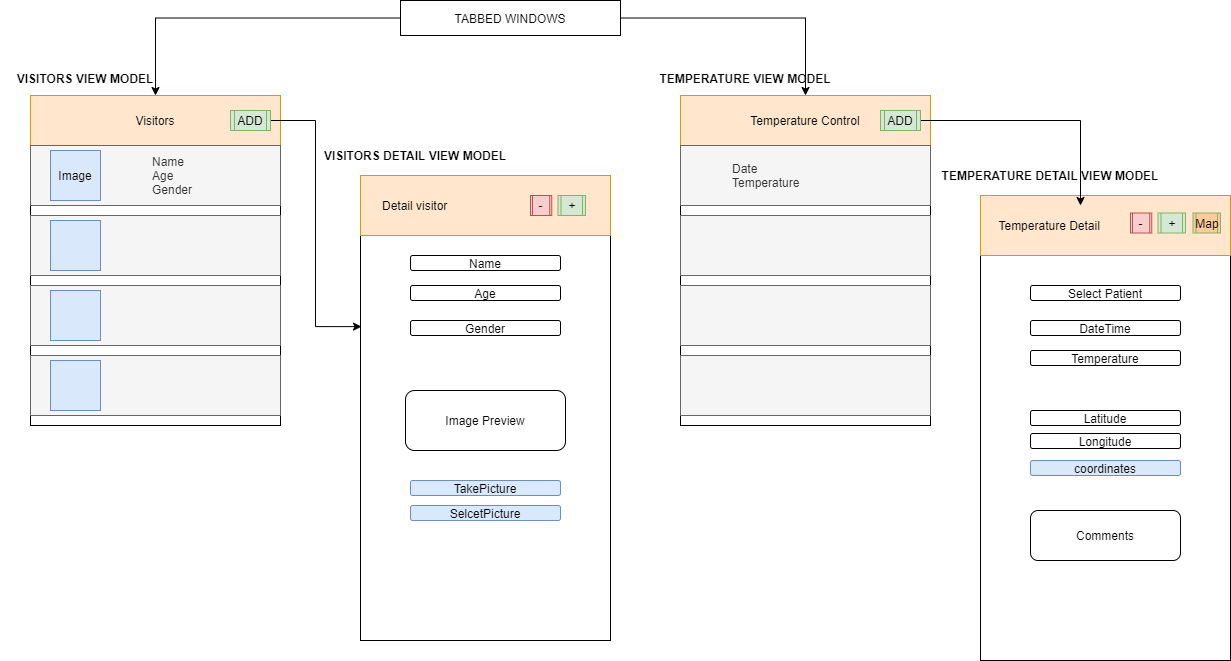

The diagram above was exported from draw.io. Its source (the exported page's mxGraphModel, read from the mxfile embedded in the PNG):
<mxGraphModel dx="2512" dy="800" grid="1" gridSize="10" guides="1" tooltips="1" connect="1" arrows="1" fold="1" page="1" pageScale="1" pageWidth="850" pageHeight="1100" math="0" shadow="0">
  <root>
    <mxCell id="0" />
    <mxCell id="1" parent="0" />
    <mxCell id="7VIGywTvjoArSpMr5kCQ-3" value="" style="rounded=0;whiteSpace=wrap;html=1;" parent="1" vertex="1">
      <mxGeometry x="-570" y="120" width="250" height="330" as="geometry" />
    </mxCell>
    <mxCell id="7VIGywTvjoArSpMr5kCQ-4" value="Visitors" style="rounded=0;whiteSpace=wrap;html=1;fillColor=#ffe6cc;strokeColor=#d79b00;" parent="1" vertex="1">
      <mxGeometry x="-570" y="120" width="250" height="50" as="geometry" />
    </mxCell>
    <mxCell id="7VIGywTvjoArSpMr5kCQ-5" value="" style="rounded=0;whiteSpace=wrap;html=1;fillColor=#f5f5f5;strokeColor=#666666;fontColor=#333333;" parent="1" vertex="1">
      <mxGeometry x="-570" y="170" width="250" height="60" as="geometry" />
    </mxCell>
    <mxCell id="7VIGywTvjoArSpMr5kCQ-6" value="" style="rounded=0;whiteSpace=wrap;html=1;fillColor=#f5f5f5;strokeColor=#666666;fontColor=#333333;" parent="1" vertex="1">
      <mxGeometry x="-570" y="240" width="250" height="60" as="geometry" />
    </mxCell>
    <mxCell id="7VIGywTvjoArSpMr5kCQ-7" value="" style="rounded=0;whiteSpace=wrap;html=1;fillColor=#f5f5f5;strokeColor=#666666;fontColor=#333333;" parent="1" vertex="1">
      <mxGeometry x="-570" y="310" width="250" height="60" as="geometry" />
    </mxCell>
    <mxCell id="7VIGywTvjoArSpMr5kCQ-8" value="" style="rounded=0;whiteSpace=wrap;html=1;fillColor=#f5f5f5;strokeColor=#666666;fontColor=#333333;" parent="1" vertex="1">
      <mxGeometry x="-570" y="380" width="250" height="60" as="geometry" />
    </mxCell>
    <mxCell id="7VIGywTvjoArSpMr5kCQ-9" value="Image" style="whiteSpace=wrap;html=1;aspect=fixed;fillColor=#dae8fc;strokeColor=#6c8ebf;" parent="1" vertex="1">
      <mxGeometry x="-550" y="175" width="50" height="50" as="geometry" />
    </mxCell>
    <mxCell id="7VIGywTvjoArSpMr5kCQ-10" value="" style="whiteSpace=wrap;html=1;aspect=fixed;fillColor=#dae8fc;strokeColor=#6c8ebf;" parent="1" vertex="1">
      <mxGeometry x="-550" y="245" width="50" height="50" as="geometry" />
    </mxCell>
    <mxCell id="7VIGywTvjoArSpMr5kCQ-11" value="" style="whiteSpace=wrap;html=1;aspect=fixed;fillColor=#dae8fc;strokeColor=#6c8ebf;" parent="1" vertex="1">
      <mxGeometry x="-550" y="315" width="50" height="50" as="geometry" />
    </mxCell>
    <mxCell id="7VIGywTvjoArSpMr5kCQ-12" value="" style="whiteSpace=wrap;html=1;aspect=fixed;fillColor=#dae8fc;strokeColor=#6c8ebf;" parent="1" vertex="1">
      <mxGeometry x="-550" y="385" width="50" height="50" as="geometry" />
    </mxCell>
    <mxCell id="7VIGywTvjoArSpMr5kCQ-13" value="&lt;b&gt;VISITORS VIEW MODEL&lt;/b&gt;" style="text;html=1;strokeColor=none;fillColor=none;align=center;verticalAlign=middle;whiteSpace=wrap;rounded=0;" parent="1" vertex="1">
      <mxGeometry x="-600" y="85" width="170" height="35" as="geometry" />
    </mxCell>
    <mxCell id="O89GxxHLI5g3mn_lDscm-1" style="edgeStyle=orthogonalEdgeStyle;rounded=0;orthogonalLoop=1;jettySize=auto;html=1;entryX=0.004;entryY=0.325;entryDx=0;entryDy=0;entryPerimeter=0;" edge="1" parent="1" source="7VIGywTvjoArSpMr5kCQ-14" target="7VIGywTvjoArSpMr5kCQ-16">
      <mxGeometry relative="1" as="geometry" />
    </mxCell>
    <mxCell id="7VIGywTvjoArSpMr5kCQ-14" value="ADD" style="shape=process;whiteSpace=wrap;html=1;backgroundOutline=1;fillColor=#d5e8d4;strokeColor=#82b366;" parent="1" vertex="1">
      <mxGeometry x="-370" y="135" width="40" height="20" as="geometry" />
    </mxCell>
    <mxCell id="7VIGywTvjoArSpMr5kCQ-1" value="Name&amp;nbsp;&lt;br&gt;Age&lt;br&gt;Gender&amp;nbsp;" style="rounded=0;whiteSpace=wrap;html=1;align=left;fillColor=#f5f5f5;fontColor=#333333;strokeColor=none;" parent="1" vertex="1">
      <mxGeometry x="-450" y="175" width="110" height="50" as="geometry" />
    </mxCell>
    <mxCell id="7VIGywTvjoArSpMr5kCQ-16" value="" style="rounded=0;whiteSpace=wrap;html=1;" parent="1" vertex="1">
      <mxGeometry x="-240" y="200" width="250" height="465" as="geometry" />
    </mxCell>
    <mxCell id="7VIGywTvjoArSpMr5kCQ-17" value="&amp;nbsp; &amp;nbsp; &amp;nbsp; Detail visitor" style="rounded=0;whiteSpace=wrap;html=1;fillColor=#ffe6cc;strokeColor=#d79b00;align=left;" parent="1" vertex="1">
      <mxGeometry x="-240" y="200" width="250" height="60" as="geometry" />
    </mxCell>
    <mxCell id="7VIGywTvjoArSpMr5kCQ-18" value="Name" style="rounded=1;whiteSpace=wrap;html=1;" parent="1" vertex="1">
      <mxGeometry x="-190" y="280" width="150" height="15" as="geometry" />
    </mxCell>
    <mxCell id="7VIGywTvjoArSpMr5kCQ-19" value="Age" style="rounded=1;whiteSpace=wrap;html=1;" parent="1" vertex="1">
      <mxGeometry x="-190" y="310" width="150" height="15" as="geometry" />
    </mxCell>
    <mxCell id="7VIGywTvjoArSpMr5kCQ-20" value="Gender" style="rounded=1;whiteSpace=wrap;html=1;" parent="1" vertex="1">
      <mxGeometry x="-190" y="345" width="150" height="15" as="geometry" />
    </mxCell>
    <mxCell id="7VIGywTvjoArSpMr5kCQ-22" value="Image Preview" style="rounded=1;whiteSpace=wrap;html=1;" parent="1" vertex="1">
      <mxGeometry x="-195" y="415" width="160" height="60" as="geometry" />
    </mxCell>
    <mxCell id="7VIGywTvjoArSpMr5kCQ-23" value="TakePicture" style="rounded=1;whiteSpace=wrap;html=1;fillColor=#dae8fc;strokeColor=#6c8ebf;" parent="1" vertex="1">
      <mxGeometry x="-190" y="505" width="150" height="15" as="geometry" />
    </mxCell>
    <mxCell id="7VIGywTvjoArSpMr5kCQ-24" value="SelcetPicture" style="rounded=1;whiteSpace=wrap;html=1;fillColor=#dae8fc;strokeColor=#6c8ebf;" parent="1" vertex="1">
      <mxGeometry x="-190" y="530" width="150" height="15" as="geometry" />
    </mxCell>
    <mxCell id="7VIGywTvjoArSpMr5kCQ-25" value="-" style="shape=process;whiteSpace=wrap;html=1;backgroundOutline=1;fillColor=#f8cecc;strokeColor=#b85450;" parent="1" vertex="1">
      <mxGeometry x="-70" y="220" width="21.25" height="20" as="geometry" />
    </mxCell>
    <mxCell id="7VIGywTvjoArSpMr5kCQ-26" value="+" style="shape=process;whiteSpace=wrap;html=1;backgroundOutline=1;fillColor=#d5e8d4;strokeColor=#82b366;" parent="1" vertex="1">
      <mxGeometry x="-42.5" y="220" width="27.5" height="20" as="geometry" />
    </mxCell>
    <mxCell id="7VIGywTvjoArSpMr5kCQ-28" value="&lt;b&gt;VISITORS DETAIL VIEW MODEL&lt;/b&gt;" style="text;html=1;strokeColor=none;fillColor=none;align=center;verticalAlign=middle;whiteSpace=wrap;rounded=0;" parent="1" vertex="1">
      <mxGeometry x="-290" y="170" width="210" height="20" as="geometry" />
    </mxCell>
    <mxCell id="7VIGywTvjoArSpMr5kCQ-36" value="" style="rounded=0;whiteSpace=wrap;html=1;" parent="1" vertex="1">
      <mxGeometry x="380" y="220" width="250" height="465" as="geometry" />
    </mxCell>
    <mxCell id="7VIGywTvjoArSpMr5kCQ-37" value="&amp;nbsp; &amp;nbsp; &amp;nbsp;Temperature Detail" style="rounded=0;whiteSpace=wrap;html=1;fillColor=#ffe6cc;strokeColor=#d79b00;align=left;" parent="1" vertex="1">
      <mxGeometry x="380" y="220" width="250" height="60" as="geometry" />
    </mxCell>
    <mxCell id="7VIGywTvjoArSpMr5kCQ-38" value="DateTime" style="rounded=1;whiteSpace=wrap;html=1;" parent="1" vertex="1">
      <mxGeometry x="430" y="345" width="150" height="15" as="geometry" />
    </mxCell>
    <mxCell id="7VIGywTvjoArSpMr5kCQ-39" value="Select Patient" style="rounded=1;whiteSpace=wrap;html=1;" parent="1" vertex="1">
      <mxGeometry x="430" y="310" width="150" height="15" as="geometry" />
    </mxCell>
    <mxCell id="7VIGywTvjoArSpMr5kCQ-40" value="Comments" style="rounded=1;whiteSpace=wrap;html=1;" parent="1" vertex="1">
      <mxGeometry x="430" y="535" width="150" height="50" as="geometry" />
    </mxCell>
    <mxCell id="7VIGywTvjoArSpMr5kCQ-44" value="-" style="shape=process;whiteSpace=wrap;html=1;backgroundOutline=1;fillColor=#f8cecc;strokeColor=#b85450;" parent="1" vertex="1">
      <mxGeometry x="530" y="237.5" width="21.25" height="20" as="geometry" />
    </mxCell>
    <mxCell id="7VIGywTvjoArSpMr5kCQ-45" value="+" style="shape=process;whiteSpace=wrap;html=1;backgroundOutline=1;fillColor=#d5e8d4;strokeColor=#82b366;" parent="1" vertex="1">
      <mxGeometry x="557.5" y="237.5" width="27.5" height="20" as="geometry" />
    </mxCell>
    <mxCell id="7VIGywTvjoArSpMr5kCQ-46" value="&lt;b&gt;TEMPERATURE DETAIL VIEW MODEL&lt;/b&gt;" style="text;html=1;strokeColor=none;fillColor=none;align=center;verticalAlign=middle;whiteSpace=wrap;rounded=0;" parent="1" vertex="1">
      <mxGeometry x="330" y="190" width="240" height="20" as="geometry" />
    </mxCell>
    <mxCell id="7VIGywTvjoArSpMr5kCQ-47" value="Map" style="shape=process;whiteSpace=wrap;html=1;backgroundOutline=1;fillColor=#FFCC99;strokeColor=#82b366;" parent="1" vertex="1">
      <mxGeometry x="592.5" y="237.5" width="27.5" height="20" as="geometry" />
    </mxCell>
    <mxCell id="7VIGywTvjoArSpMr5kCQ-32" value="coordinates" style="rounded=1;whiteSpace=wrap;html=1;fillColor=#dae8fc;strokeColor=#6c8ebf;" parent="1" vertex="1">
      <mxGeometry x="430" y="485" width="150" height="15" as="geometry" />
    </mxCell>
    <mxCell id="7VIGywTvjoArSpMr5kCQ-33" value="Latitude" style="rounded=1;whiteSpace=wrap;html=1;" parent="1" vertex="1">
      <mxGeometry x="430" y="435" width="150" height="15" as="geometry" />
    </mxCell>
    <mxCell id="7VIGywTvjoArSpMr5kCQ-34" value="Longitude" style="rounded=1;whiteSpace=wrap;html=1;" parent="1" vertex="1">
      <mxGeometry x="430" y="458" width="150" height="15" as="geometry" />
    </mxCell>
    <mxCell id="7VIGywTvjoArSpMr5kCQ-57" value="Temperature" style="rounded=1;whiteSpace=wrap;html=1;" parent="1" vertex="1">
      <mxGeometry x="430" y="375" width="150" height="15" as="geometry" />
    </mxCell>
    <mxCell id="7VIGywTvjoArSpMr5kCQ-59" style="edgeStyle=orthogonalEdgeStyle;rounded=0;orthogonalLoop=1;jettySize=auto;html=1;" parent="1" source="7VIGywTvjoArSpMr5kCQ-58" target="7VIGywTvjoArSpMr5kCQ-4" edge="1">
      <mxGeometry relative="1" as="geometry" />
    </mxCell>
    <mxCell id="_J5fR6qSBtL4hOPhwQLO-14" style="edgeStyle=orthogonalEdgeStyle;rounded=0;orthogonalLoop=1;jettySize=auto;html=1;" parent="1" source="7VIGywTvjoArSpMr5kCQ-58" target="_J5fR6qSBtL4hOPhwQLO-2" edge="1">
      <mxGeometry relative="1" as="geometry" />
    </mxCell>
    <mxCell id="7VIGywTvjoArSpMr5kCQ-58" value="TABBED WINDOWS" style="rounded=0;whiteSpace=wrap;html=1;" parent="1" vertex="1">
      <mxGeometry x="-200" y="25" width="220" height="35" as="geometry" />
    </mxCell>
    <mxCell id="gD8XuWYCsEgecDnhWAnb-1" style="edgeStyle=orthogonalEdgeStyle;rounded=0;orthogonalLoop=1;jettySize=auto;html=1;exitX=0.5;exitY=1;exitDx=0;exitDy=0;" parent="1" source="7VIGywTvjoArSpMr5kCQ-38" target="7VIGywTvjoArSpMr5kCQ-38" edge="1">
      <mxGeometry relative="1" as="geometry" />
    </mxCell>
    <mxCell id="_J5fR6qSBtL4hOPhwQLO-1" value="" style="rounded=0;whiteSpace=wrap;html=1;" parent="1" vertex="1">
      <mxGeometry x="80" y="120" width="250" height="330" as="geometry" />
    </mxCell>
    <mxCell id="_J5fR6qSBtL4hOPhwQLO-2" value="Temperature Control" style="rounded=0;whiteSpace=wrap;html=1;fillColor=#ffe6cc;strokeColor=#d79b00;" parent="1" vertex="1">
      <mxGeometry x="80" y="120" width="250" height="50" as="geometry" />
    </mxCell>
    <mxCell id="_J5fR6qSBtL4hOPhwQLO-3" value="" style="rounded=0;whiteSpace=wrap;html=1;fillColor=#f5f5f5;strokeColor=#666666;fontColor=#333333;" parent="1" vertex="1">
      <mxGeometry x="80" y="170" width="250" height="60" as="geometry" />
    </mxCell>
    <mxCell id="_J5fR6qSBtL4hOPhwQLO-4" value="" style="rounded=0;whiteSpace=wrap;html=1;fillColor=#f5f5f5;strokeColor=#666666;fontColor=#333333;" parent="1" vertex="1">
      <mxGeometry x="80" y="240" width="250" height="60" as="geometry" />
    </mxCell>
    <mxCell id="_J5fR6qSBtL4hOPhwQLO-5" value="" style="rounded=0;whiteSpace=wrap;html=1;fillColor=#f5f5f5;strokeColor=#666666;fontColor=#333333;" parent="1" vertex="1">
      <mxGeometry x="80" y="310" width="250" height="60" as="geometry" />
    </mxCell>
    <mxCell id="_J5fR6qSBtL4hOPhwQLO-6" value="" style="rounded=0;whiteSpace=wrap;html=1;fillColor=#f5f5f5;strokeColor=#666666;fontColor=#333333;" parent="1" vertex="1">
      <mxGeometry x="80" y="380" width="250" height="60" as="geometry" />
    </mxCell>
    <mxCell id="_J5fR6qSBtL4hOPhwQLO-11" value="&lt;b&gt;TEMPERATURE VIEW MODEL&lt;/b&gt;" style="text;html=1;strokeColor=none;fillColor=none;align=center;verticalAlign=middle;whiteSpace=wrap;rounded=0;" parent="1" vertex="1">
      <mxGeometry x="30" y="85" width="230" height="35" as="geometry" />
    </mxCell>
    <mxCell id="_J5fR6qSBtL4hOPhwQLO-15" style="edgeStyle=orthogonalEdgeStyle;rounded=0;orthogonalLoop=1;jettySize=auto;html=1;entryX=0.4;entryY=0.167;entryDx=0;entryDy=0;entryPerimeter=0;" parent="1" source="_J5fR6qSBtL4hOPhwQLO-12" target="7VIGywTvjoArSpMr5kCQ-37" edge="1">
      <mxGeometry relative="1" as="geometry" />
    </mxCell>
    <mxCell id="_J5fR6qSBtL4hOPhwQLO-12" value="ADD" style="shape=process;whiteSpace=wrap;html=1;backgroundOutline=1;fillColor=#d5e8d4;strokeColor=#82b366;" parent="1" vertex="1">
      <mxGeometry x="280" y="135" width="40" height="20" as="geometry" />
    </mxCell>
    <mxCell id="_J5fR6qSBtL4hOPhwQLO-13" value="Date&lt;br&gt;Temperature" style="rounded=0;whiteSpace=wrap;html=1;align=left;fillColor=#f5f5f5;fontColor=#333333;strokeColor=none;" parent="1" vertex="1">
      <mxGeometry x="130" y="175" width="110" height="50" as="geometry" />
    </mxCell>
  </root>
</mxGraphModel>